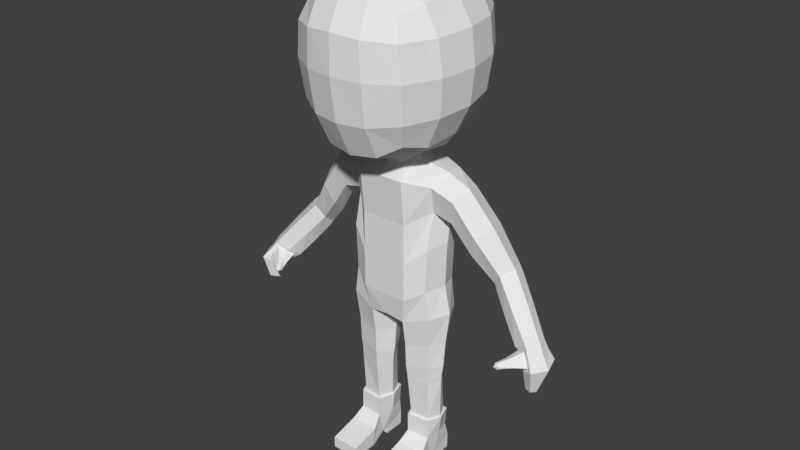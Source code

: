 # Source: PlayerTemplateModels.blend  (saved by Blender 2.79.0; exported with 4.5.12 LTS)
import bpy
from mathutils import Matrix  # noqa: F401  (used for matrix-valued properties, if any)

bpy.ops.wm.read_factory_settings(use_empty=True)
scene = bpy.context.scene
scene.name = 'Scene'

# ---- collections
col_collection_1 = bpy.data.collections.new('Collection 1'); scene.collection.children.link(col_collection_1)

# ---- world
world_world = bpy.data.worlds.new('World'); scene.world = world_world
world_world.color = (0.05088, 0.05088, 0.05088)
world_world.use_sun_shadow = False
world_world.sun_shadow_jitter_overblur = 0.0
world_world.cycles.sampling_method = 'MANUAL'

# ---- meshes
me_cube_001 = bpy.data.meshes.new('Cube.001')
me_cube_001.from_pydata([(1.036, -0.3923, -1.746), (1.084, -0.3923, -0.6129), (1.052, 0.6292, -1.737), (1.099, 0.6292, -0.5987), (0.0, 0.8838, -2.006), (0.0, 0.8838, -1.06), (0.0, -0.6438, -2.006), (0.0, -0.6438, -1.06), (1.136, -0.3365, 0.9828), (1.228, 0.6016, 1.197), (0.0, 0.7748, 1.287), (0.0, -0.7567, 1.116), (0.0, 0.9772, 0.3597), (1.11, 0.6239, 0.4251), (1.094, -0.1777, 0.3079), (0.0, -0.6438, -0.00676), (0.5942, 0.8838, -1.06), (0.5942, -0.6438, -2.006), (0.5942, 0.8838, -2.006), (0.5942, -0.6438, -1.06), (0.5942, 0.8249, 1.287), (0.5942, -0.7567, 1.116), (0.5942, -0.6438, -0.00676), (0.5942, 1.064, 0.3597), (1.148, -0.3713, -2.467), (1.143, 0.6292, -2.47), (0.0, 0.8838, -2.613), (0.0, -0.5687, -2.603), (0.4734, -0.5294, -2.68), (0.4599, 0.8367, -2.693), (1.02, -0.1927, -5.495), (1.018, 0.439, -5.495), (0.526, -0.2377, -5.495), (0.52, 0.478, -5.495), (0.4853, 0.4369, -4.199), (0.4958, -0.3783, -4.198), (1.053, -0.259, -4.12), (1.049, 0.3185, -4.121), (0.4758, -0.4235, -3.39), (1.088, 0.4427, -3.264), (0.4642, 0.593, -3.397), (1.092, -0.2867, -3.263), (1.236, 0.1229, -1.675), (1.279, 0.1229, -0.5118), (1.306, 0.1188, 1.252), (0.3764, -0.3962, 1.366), (1.279, 0.2164, -0.04059), (0.5947, 0.03128, 1.44), (1.395, 0.123, -2.412), (0.0, 0.157, -2.675), (0.2219, 0.1573, -2.785), (1.161, 0.1224, -5.495), (0.3865, 0.1208, -5.495), (1.264, 0.02938, -4.108), (0.2716, 0.02777, -4.221), (0.237, 0.08476, -3.427), (1.316, 0.07619, -3.241), (1.076, -0.2608, -5.495), (1.073, 0.5077, -5.495), (0.4749, -0.3156, -5.495), (0.4676, 0.5552, -5.495), (1.208, 0.1225, -5.495), (0.332, 0.1207, -5.495), (1.076, -0.2649, -6.007), (1.031, 0.5077, -6.007), (0.4749, -0.3114, -6.007), (0.5096, 0.5552, -6.007), (1.134, 0.1223, -6.007), (0.3952, 0.1209, -6.007), (1.15, -1.309, -6.45), (0.4012, -1.323, -6.45), (1.076, 0.5723, -6.365), (0.4749, 0.5583, -6.366), (1.076, 0.5578, -6.757), (0.4749, 0.5479, -6.749), (1.076, 0.004713, -6.768), (0.4749, -0.005117, -6.76), (0.4749, 0.004024, -6.575), (1.076, 0.0155, -6.582), (1.076, -0.1595, -6.585), (0.4749, -0.1648, -6.573), (1.15, -0.6366, -6.753), (0.4012, -0.6393, -6.74), (1.15, -1.313, -6.749), (0.4012, -1.323, -6.74), (1.15, -0.5527, -6.259), (0.4012, -0.5787, -6.259), (3.378, -0.05091, -2.377), (3.612, 0.1997, -2.18), (3.987, 0.186, -2.034), (3.535, -0.2932, -2.201), (3.891, -0.3908, -2.062), (4.106, -0.1109, -2.078), (2.683, 0.74, -1.066), (2.632, 0.4368, -1.355), (3.016, 0.3642, -0.7152), (2.886, 0.7234, -0.7432), (2.828, 0.02549, -0.8185), (2.635, 0.1436, -1.126), (1.71, 0.1921, -0.1304), (1.745, 0.5488, 0.9059), (1.615, 0.5694, 0.2902), (1.892, 0.1017, 1.003), (1.717, -0.3198, 0.7821), (1.589, -0.1728, 0.1892), (3.815, -0.1384, -2.738), (3.982, 0.2137, -2.59), (4.29, 0.1944, -2.471), (3.904, -0.4788, -2.612), (4.193, -0.6159, -2.499), (4.409, -0.2227, -2.516), (3.86, -0.2819, -3.122), (3.986, -0.1399, -3.09), (4.151, -0.1477, -3.099), (3.954, -0.4193, -3.084), (4.111, -0.4746, -3.093), (4.184, -0.316, -3.134), (3.804, 0.1899, -2.384), (3.613, -0.09621, -2.548), (3.525, -0.5322, -2.375), (4.036, -0.4844, -2.285), (4.241, -0.1647, -2.3), (4.128, 0.1743, -2.258), (3.636, -0.2863, -2.271), (3.833, -0.3832, -2.185), (3.515, -0.1458, -2.381), (3.892, -0.4066, -2.552), (4.049, -0.5201, -2.466), (3.787, -0.2253, -2.63), (3.65, -0.1762, -2.508), (3.367, -0.7913, -2.455), (3.95, -0.4509, -2.322), (3.648, -0.5836, -2.317), (3.455, -0.4338, -2.437), (3.681, -0.6043, -2.546), (3.785, -0.666, -2.49), (3.62, -0.4869, -2.593), (3.528, -0.4692, -2.519), (3.711, -0.6369, -2.405), (3.446, -0.8227, -2.436), (3.356, -0.7527, -2.503), (3.476, -0.8427, -2.576), (3.505, -0.8574, -2.527), (3.431, -0.7696, -2.587), (3.371, -0.7503, -2.552), (3.371, -0.88, -2.525), (3.491, -0.8606, -2.477), (0.2799, -0.4892, 1.774), (0.0, -0.6983, 1.76), (0.0, 0.7186, 1.92), (0.3089, 0.5649, 1.921), (0.441, 0.003049, 1.842), (0.3966, 0.4242, 1.464), (0.4883, -0.01262, 1.533), (0.0, -0.4893, 1.355), (0.0, 0.4883, 1.471), (0.701, 1.902, 4.901), (0.7011, 1.757, 3.136), (1.786, 0.7327, 3.141), (1.786, 0.7881, 4.791), (1.786, -0.9872, 4.717), (1.786, -0.8916, 2.969), (0.7011, -2.036, 2.817), (0.7011, -2.185, 4.753), (0.7417, 0.8033, 2.051), (0.7429, -0.8443, 1.774), (0.7447, 0.8764, 5.844), (0.7448, -1.076, 5.735), (0.0, 2.2, 4.912), (0.7419, 1.92, 4.002), (0.0, 1.91, 3.077), (1.886, 0.7934, 3.965), (1.929, -0.07007, 4.772), (1.886, -0.9726, 3.882), (1.929, -0.04283, 3.045), (0.7419, -2.184, 3.846), (0.0, -2.291, 4.802), (0.0, -2.159, 2.801), (0.0, 0.8278, 1.87), (1.229, 0.06315, 1.944), (0.0, -0.9019, 1.692), (0.0, 0.9347, 5.934), (0.0, -1.116, 5.828), (0.8075, -0.07015, 5.831), (0.6712, 1.384, 2.445), (0.671, 1.591, 5.594), (1.371, 1.481, 4.82), (1.371, 1.358, 3.194), (1.426, -0.8344, 2.199), (1.426, 0.6947, 2.462), (1.426, 0.791, 5.468), (1.426, -1.0, 5.37), (1.371, -1.76, 4.69), (1.371, -1.62, 2.899), (0.6712, -1.638, 2.015), (0.6712, -1.871, 5.421), (0.0, 2.078, 3.993), (2.038, -0.0605, 3.925), (0.0, -2.309, 3.857), (0.0, -0.06684, 5.924), (0.0, 1.508, 2.345), (0.0, 1.701, 5.67), (1.447, 1.487, 3.994), (1.54, -0.02506, 2.308), (1.54, -0.07285, 5.452), (1.447, -1.746, 3.851), (0.0, -1.744, 1.942), (0.0, -1.946, 5.503), (1.183, -1.395, 2.319), (1.183, -1.586, 5.191), (1.183, 1.165, 2.673), (1.182, 1.321, 5.332), (2.135, 0.7125, -0.4119), (2.486, 0.2258, 0.2018), (2.276, -0.2128, 0.01467), (2.091, -0.05988, -0.5045), (2.159, 0.3198, -0.8211), (2.326, 0.691, 0.1296), (3.142, 0.4844, -1.626), (3.575, 0.1248, -1.389), (3.364, -0.1992, -1.434), (3.076, -0.08623, -1.668), (2.993, 0.1943, -1.88), (3.445, 0.4685, -1.38), (2.584, 0.735, -0.9479), (2.92, 0.3392, -0.5496), (2.728, -0.01753, -0.6681), (2.537, 0.1068, -1.013), (2.547, 0.4157, -1.258), (2.785, 0.7175, -0.5856), (2.706, 0.3846, -1.479), (3.012, 0.6758, -0.8768), (2.781, 0.6927, -1.191), (3.145, 0.3108, -0.8563), (2.947, -0.03344, -0.9494), (2.727, 0.08657, -1.248), (0.4955, 0.4323, -4.43), (1.044, -0.2489, -4.366), (0.505, -0.3537, -4.429), (1.04, 0.3293, -4.366), (1.239, 0.03977, -4.356), (0.2987, 0.03817, -4.447), (0.4714, 0.4876, -4.007), (1.071, -0.2749, -3.912), (0.4825, -0.4022, -4.005), (1.067, 0.3577, -3.913), (0.2479, 0.04151, -4.032), (1.292, 0.04064, -3.897)], [], [(18, 16, 3, 2), (42, 43, 1, 0), (17, 6, 27, 28), (23, 12, 10, 20), (17, 19, 7, 6), (154, 45, 147, 148), (22, 14, 8, 21), (223, 219, 92, 89), (43, 3, 13, 46), (19, 1, 14, 22), (16, 5, 12, 23), (3, 16, 23, 13), (7, 19, 22, 15), (15, 22, 21, 11), (44, 47, 21, 8), (0, 1, 19, 17), (13, 23, 20, 9), (42, 0, 24, 48), (4, 5, 16, 18), (241, 236, 33, 52), (49, 50, 28, 27), (0, 17, 28, 24), (18, 2, 25, 29), (4, 18, 29, 26), (51, 30, 57, 61), (240, 237, 30, 51), (236, 239, 31, 33), (237, 238, 32, 30), (243, 244, 35, 36), (242, 245, 37, 34), (247, 243, 36, 53), (246, 242, 34, 54), (50, 29, 40, 55), (48, 24, 41, 56), (29, 25, 39, 40), (24, 28, 38, 41), (25, 48, 56, 39), (28, 50, 55, 38), (244, 246, 54, 35), (245, 247, 53, 37), (239, 240, 51, 31), (33, 31, 58, 60), (26, 29, 50, 49), (238, 241, 52, 32), (2, 42, 48, 25), (9, 20, 47, 44), (1, 43, 46, 14), (222, 218, 88, 87), (153, 152, 150, 151), (2, 3, 43, 42), (31, 51, 61, 58), (32, 52, 62, 59), (52, 33, 60, 62), (30, 32, 59, 57), (62, 60, 66, 68), (58, 61, 67, 64), (59, 62, 68, 65), (57, 59, 65, 63), (61, 57, 63, 67), (60, 58, 64, 66), (73, 74, 72, 71), (71, 72, 66, 64), (75, 76, 74, 73), (78, 77, 76, 75), (79, 80, 77, 78), (81, 82, 80, 79), (83, 84, 82, 81), (69, 70, 84, 83), (85, 86, 70, 69), (85, 81, 79, 63), (81, 85, 69, 83), (63, 65, 86, 85), (63, 79, 78, 67), (71, 78, 75, 73), (67, 78, 71, 64), (74, 76, 77, 72), (84, 70, 86, 82), (82, 86, 65, 80), (68, 77, 80, 65), (68, 66, 72, 77), (87, 118, 129, 125), (118, 117, 106, 105), (219, 220, 91, 92), (218, 223, 89, 88), (220, 221, 90, 91), (221, 222, 87, 90), (227, 228, 94, 98), (226, 227, 98, 97), (224, 229, 96, 93), (225, 226, 97, 95), (228, 224, 93, 94), (229, 225, 95, 96), (9, 44, 102, 100), (46, 13, 101, 99), (44, 8, 103, 102), (13, 9, 100, 101), (8, 14, 104, 103), (14, 46, 99, 104), (106, 107, 113, 112), (107, 110, 116, 113), (121, 120, 109, 110), (91, 90, 123, 124), (122, 121, 110, 107), (117, 122, 107, 106), (111, 112, 113, 116), (114, 111, 116, 115), (110, 109, 115, 116), (105, 106, 112, 111), (108, 105, 111, 114), (109, 108, 114, 115), (88, 89, 122, 117), (89, 92, 121, 122), (109, 120, 131, 127), (92, 91, 120, 121), (87, 88, 117, 118), (90, 87, 125, 123), (126, 127, 135, 134), (125, 129, 137, 133), (127, 131, 138, 135), (123, 125, 133, 119), (120, 91, 124, 131), (118, 105, 128, 129), (105, 108, 126, 128), (108, 109, 127, 126), (135, 138, 146, 142), (119, 133, 140, 130), (136, 134, 141, 143), (137, 136, 143, 144), (124, 123, 119, 132), (131, 124, 132, 138), (129, 128, 136, 137), (128, 126, 134, 136), (145, 144, 143, 141), (146, 145, 141, 142), (139, 130, 145, 146), (130, 140, 144, 145), (133, 137, 144, 140), (134, 135, 142, 141), (132, 119, 130, 139), (138, 132, 139, 146), (152, 155, 149, 150), (45, 153, 151, 147), (21, 47, 153, 45), (20, 10, 155, 152), (47, 20, 152, 153), (11, 21, 45, 154), (156, 169, 196, 168), (156, 168, 201, 185), (156, 185, 211, 186), (156, 186, 202, 169), (157, 170, 196, 169), (157, 169, 202, 187), (157, 187, 210, 184), (157, 184, 200, 170), (158, 171, 197, 174), (158, 174, 203, 189), (158, 189, 210, 187), (158, 187, 202, 171), (159, 172, 197, 171), (159, 171, 202, 186), (159, 186, 211, 190), (159, 190, 204, 172), (160, 173, 197, 172), (160, 172, 204, 191), (160, 191, 209, 192), (160, 192, 205, 173), (161, 174, 197, 173), (161, 173, 205, 193), (161, 193, 208, 188), (161, 188, 203, 174), (162, 175, 198, 177), (162, 177, 206, 194), (162, 194, 208, 193), (162, 193, 205, 175), (163, 176, 198, 175), (163, 175, 205, 192), (163, 192, 209, 195), (163, 195, 207, 176), (151, 179, 165, 147), (164, 178, 200, 184), (164, 184, 210, 189), (164, 189, 203, 179), (148, 147, 165, 180), (165, 179, 203, 188), (165, 188, 208, 194), (165, 194, 206, 180), (166, 181, 199, 183), (166, 183, 204, 190), (166, 190, 211, 185), (166, 185, 201, 181), (167, 183, 199, 182), (167, 182, 207, 195), (167, 195, 209, 191), (167, 191, 204, 183), (151, 150, 164, 179), (149, 178, 164, 150), (100, 102, 213, 217), (99, 101, 212, 216), (102, 103, 214, 213), (101, 100, 217, 212), (103, 104, 215, 214), (104, 99, 216, 215), (235, 230, 222, 221), (234, 235, 221, 220), (232, 231, 223, 218), (233, 234, 220, 219), (230, 232, 218, 222), (231, 233, 219, 223), (217, 213, 225, 229), (216, 212, 224, 228), (213, 214, 226, 225), (212, 217, 229, 224), (214, 215, 227, 226), (215, 216, 228, 227), (96, 95, 233, 231), (94, 93, 232, 230), (95, 97, 234, 233), (93, 96, 231, 232), (97, 98, 235, 234), (98, 94, 230, 235), (35, 54, 241, 238), (37, 53, 240, 239), (36, 35, 238, 237), (34, 37, 239, 236), (53, 36, 237, 240), (54, 34, 236, 241), (39, 56, 247, 245), (38, 55, 246, 244), (55, 40, 242, 246), (56, 41, 243, 247), (40, 39, 245, 242), (41, 38, 244, 243)])
me_cube_001.use_remesh_preserve_volume = False
me_cube_001.use_remesh_preserve_attributes = False
me_cube_001.use_mirror_vertex_groups = False
me_cube_001.update()

# ---- objects
ob_cube = bpy.data.objects.new('Cube', me_cube_001)

# ---- transforms, parenting, visibility, modifiers, constraints
ob_cube.location = (-0.4481, 0.0, 0.0)
ob_cube.lineart.crease_threshold = 0.0
_m = ob_cube.modifiers.new('Mirror', 'MIRROR')
_m.use_clip = True

# ---- collection membership
col_collection_1.objects.link(ob_cube)

# ---- scene / render settings (as saved in the file)
scene.frame_start = 1; scene.frame_end = 250; scene.frame_set(1)
scene.render.engine = 'BLENDER_EEVEE_NEXT'
scene.render.resolution_percentage = 50
scene.render.dither_intensity = 0.0
scene.cycles.use_denoising = False
scene.cycles.samples = 128
scene.cycles.sampling_pattern = 'TABULATED_SOBOL'
scene.cycles.use_adaptive_sampling = False
scene.cycles.use_light_tree = False
scene.cycles.blur_glossy = 0.0
scene.cycles.sample_clamp_indirect = 0.0
scene.view_settings.view_transform = 'Standard'
bpy.context.view_layer.update()

# ---- added for rendering (the .blend has no active camera and no usable light): camera, sun
cam_auto = bpy.data.cameras.new('AutoCamera')
cam_auto.lens = 50.0
cam_auto.sensor_width = 36.0
cam_auto.clip_end = 1000.0
ob_auto_camera = bpy.data.objects.new('AutoCamera', cam_auto)
scene.collection.objects.link(ob_auto_camera)
ob_auto_camera.location = (14.4544, -17.9376, 11.5049)
ob_auto_camera.rotation_euler = (1.09748, -7.21219e-08, 0.694738)
scene.camera = ob_auto_camera
light_auto_sun = bpy.data.lights.new('AutoSun', 'SUN')
light_auto_sun.energy = 3.0
light_auto_sun.angle = 0.0523599
ob_auto_sun = bpy.data.objects.new('AutoSun', light_auto_sun)
scene.collection.objects.link(ob_auto_sun)
ob_auto_sun.rotation_euler = (0.872665, 0.174533, 0.523599)
bpy.context.view_layer.update()
